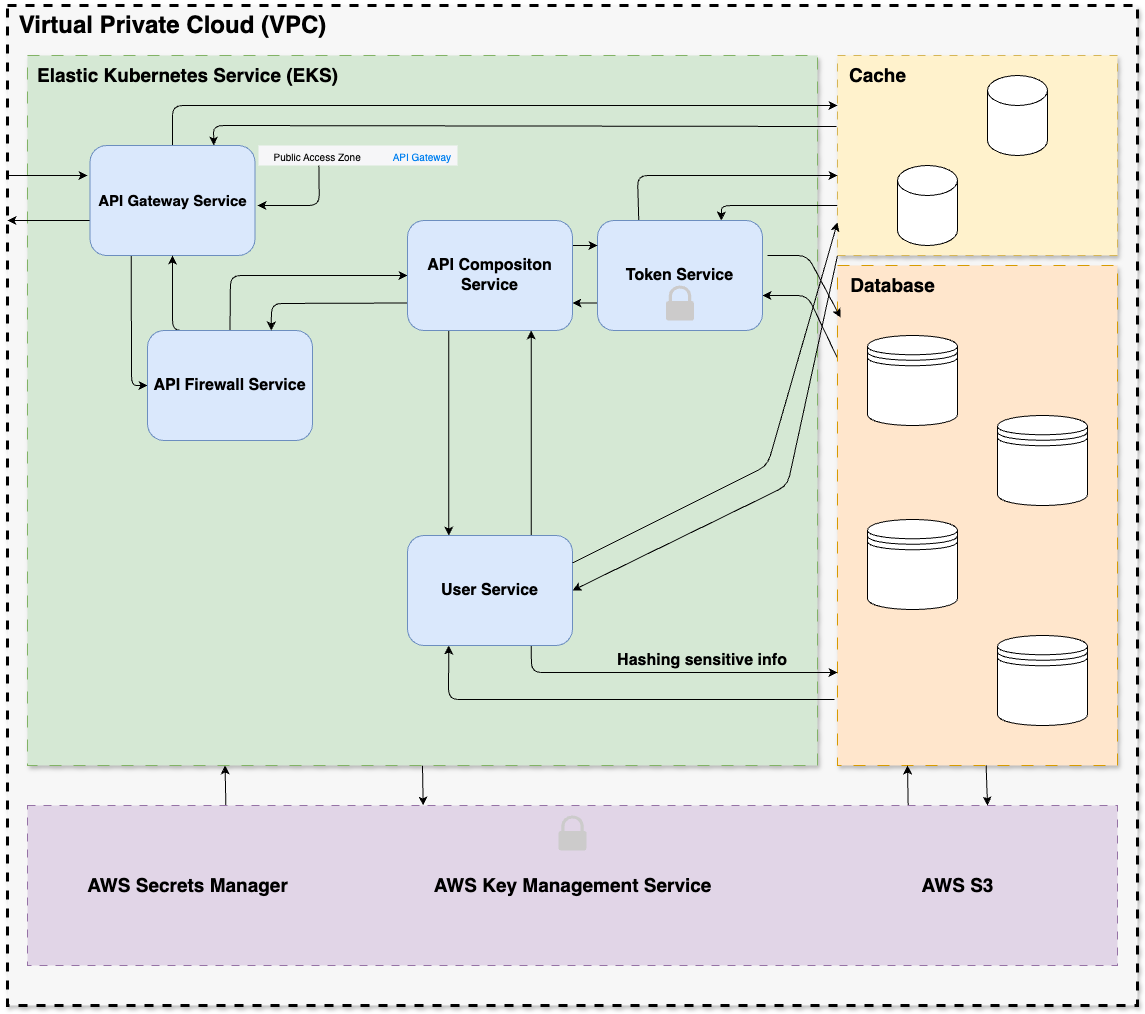

The diagram above was exported from draw.io. Its source (the exported page's mxGraphModel, read from the mxfile embedded in the PNG):
<mxGraphModel dx="1706" dy="827" grid="1" gridSize="10" guides="1" tooltips="1" connect="1" arrows="1" fold="1" page="1" pageScale="1" pageWidth="1169" pageHeight="827" math="0" shadow="1">
  <root>
    <mxCell id="0" />
    <mxCell id="1" parent="0" />
    <mxCell id="2" value="" style="rounded=0;whiteSpace=wrap;html=1;movable=0;resizable=0;rotatable=0;deletable=0;editable=0;locked=1;connectable=0;dashed=1;strokeWidth=3;shadow=1;fillStyle=auto;fillColor=#F7F7F7;" parent="1" vertex="1">
      <mxGeometry x="20" y="20" width="1130" height="1000" as="geometry" />
    </mxCell>
    <mxCell id="3" value="&lt;b&gt;&lt;font style=&quot;font-size: 24px;&quot;&gt;Virtual Private Cloud (VPC)&lt;/font&gt;&lt;/b&gt;" style="text;html=1;align=center;verticalAlign=middle;resizable=1;points=[];autosize=1;strokeColor=none;fillColor=none;movable=1;rotatable=1;deletable=1;editable=1;locked=0;connectable=1;shadow=0;" vertex="1" parent="1">
      <mxGeometry x="20" y="20" width="330" height="40" as="geometry" />
    </mxCell>
    <mxCell id="53" style="edgeStyle=none;html=1;exitX=0.5;exitY=1;exitDx=0;exitDy=0;entryX=0.363;entryY=0;entryDx=0;entryDy=0;entryPerimeter=0;movable=0;resizable=0;rotatable=0;deletable=0;editable=0;locked=1;connectable=0;" edge="1" parent="1" source="4" target="48">
      <mxGeometry relative="1" as="geometry" />
    </mxCell>
    <mxCell id="4" value="" style="rounded=0;whiteSpace=wrap;html=1;dashed=1;dashPattern=12 12;strokeWidth=1;fillColor=#d5e8d4;strokeColor=#82b366;movable=0;resizable=0;rotatable=0;deletable=0;editable=0;locked=1;connectable=0;shadow=1;" vertex="1" parent="1">
      <mxGeometry x="40" y="70" width="790" height="710" as="geometry" />
    </mxCell>
    <mxCell id="42" style="edgeStyle=none;html=1;exitX=0.004;exitY=0.15;exitDx=0;exitDy=0;entryX=1;entryY=0.5;entryDx=0;entryDy=0;exitPerimeter=0;movable=0;resizable=0;rotatable=0;deletable=0;editable=0;locked=1;connectable=0;" edge="1" parent="1">
      <mxGeometry relative="1" as="geometry">
        <mxPoint x="851.1199999999999" y="375" as="sourcePoint" />
        <mxPoint x="775" y="310" as="targetPoint" />
        <Array as="points">
          <mxPoint x="820" y="310" />
        </Array>
      </mxGeometry>
    </mxCell>
    <mxCell id="46" style="edgeStyle=none;html=1;entryX=0.25;entryY=1;entryDx=0;entryDy=0;exitX=-0.011;exitY=0.868;exitDx=0;exitDy=0;exitPerimeter=0;movable=0;resizable=0;rotatable=0;deletable=0;editable=0;locked=1;connectable=0;" edge="1" parent="1" source="5" target="19">
      <mxGeometry relative="1" as="geometry">
        <Array as="points">
          <mxPoint x="461" y="714" />
        </Array>
      </mxGeometry>
    </mxCell>
    <mxCell id="5" value="" style="rounded=0;whiteSpace=wrap;html=1;dashed=1;dashPattern=12 12;strokeWidth=1;fillColor=#ffe6cc;strokeColor=#d79b00;movable=0;resizable=0;rotatable=0;deletable=0;editable=0;locked=1;connectable=0;shadow=1;" vertex="1" parent="1">
      <mxGeometry x="850" y="280" width="280" height="500" as="geometry" />
    </mxCell>
    <mxCell id="6" value="&lt;span style=&quot;font-size: 19px;&quot;&gt;&lt;b&gt;Elastic Kubernetes Service (EKS)&lt;/b&gt;&lt;/span&gt;" style="text;html=1;align=center;verticalAlign=middle;resizable=0;points=[];autosize=1;strokeColor=none;fillColor=none;movable=0;rotatable=0;deletable=0;editable=0;locked=1;connectable=0;" vertex="1" parent="1">
      <mxGeometry x="40" y="70" width="320" height="40" as="geometry" />
    </mxCell>
    <mxCell id="7" value="&lt;font style=&quot;font-size: 19px;&quot;&gt;&lt;b&gt;Database&lt;/b&gt;&lt;/font&gt;" style="text;html=1;align=center;verticalAlign=middle;resizable=0;points=[];autosize=1;strokeColor=none;fillColor=none;movable=0;rotatable=0;deletable=0;editable=0;locked=1;connectable=0;" vertex="1" parent="1">
      <mxGeometry x="850" y="280" width="110" height="40" as="geometry" />
    </mxCell>
    <mxCell id="40" style="edgeStyle=none;html=1;exitX=0;exitY=0.75;exitDx=0;exitDy=0;entryX=0.75;entryY=0;entryDx=0;entryDy=0;movable=0;resizable=0;rotatable=0;deletable=0;editable=0;locked=1;connectable=0;" edge="1" parent="1" source="8" target="18">
      <mxGeometry relative="1" as="geometry">
        <Array as="points">
          <mxPoint x="734" y="220" />
        </Array>
      </mxGeometry>
    </mxCell>
    <mxCell id="44" style="edgeStyle=none;html=1;exitX=0;exitY=1;exitDx=0;exitDy=0;entryX=1;entryY=0.5;entryDx=0;entryDy=0;movable=0;resizable=0;rotatable=0;deletable=0;editable=0;locked=1;connectable=0;" edge="1" parent="1" source="8" target="19">
      <mxGeometry relative="1" as="geometry">
        <Array as="points">
          <mxPoint x="800" y="500" />
        </Array>
      </mxGeometry>
    </mxCell>
    <mxCell id="47" style="edgeStyle=none;html=1;exitX=-0.004;exitY=0.355;exitDx=0;exitDy=0;entryX=0.75;entryY=0;entryDx=0;entryDy=0;exitPerimeter=0;movable=0;resizable=0;rotatable=0;deletable=0;editable=0;locked=1;connectable=0;" edge="1" parent="1" source="8" target="17">
      <mxGeometry relative="1" as="geometry">
        <Array as="points">
          <mxPoint x="226" y="140" />
        </Array>
      </mxGeometry>
    </mxCell>
    <mxCell id="8" value="" style="rounded=0;whiteSpace=wrap;html=1;dashed=1;strokeWidth=1;dashPattern=8 8;fillColor=#fff2cc;strokeColor=#d6b656;movable=0;resizable=0;rotatable=0;deletable=0;editable=0;locked=1;connectable=0;shadow=1;" vertex="1" parent="1">
      <mxGeometry x="850" y="70" width="280" height="200" as="geometry" />
    </mxCell>
    <mxCell id="9" value="&lt;b&gt;&lt;font style=&quot;font-size: 19px;&quot;&gt;Cache&lt;/font&gt;&lt;/b&gt;" style="text;html=1;align=center;verticalAlign=middle;resizable=0;points=[];autosize=1;strokeColor=none;fillColor=none;movable=0;rotatable=0;deletable=0;editable=0;locked=1;connectable=0;" vertex="1" parent="1">
      <mxGeometry x="850" y="70" width="80" height="40" as="geometry" />
    </mxCell>
    <mxCell id="10" value="" style="shape=datastore;whiteSpace=wrap;html=1;movable=0;resizable=0;rotatable=0;deletable=0;editable=0;locked=1;connectable=0;" vertex="1" parent="1">
      <mxGeometry x="880" y="350" width="90" height="90" as="geometry" />
    </mxCell>
    <mxCell id="11" value="" style="shape=datastore;whiteSpace=wrap;html=1;movable=0;resizable=0;rotatable=0;deletable=0;editable=0;locked=1;connectable=0;" vertex="1" parent="1">
      <mxGeometry x="1010" y="430" width="90" height="90" as="geometry" />
    </mxCell>
    <mxCell id="12" value="" style="shape=datastore;whiteSpace=wrap;html=1;movable=0;resizable=0;rotatable=0;deletable=0;editable=0;locked=1;connectable=0;" vertex="1" parent="1">
      <mxGeometry x="880" y="534" width="90" height="90" as="geometry" />
    </mxCell>
    <mxCell id="13" value="" style="shape=datastore;whiteSpace=wrap;html=1;movable=0;resizable=0;rotatable=0;deletable=0;editable=0;locked=1;connectable=0;" vertex="1" parent="1">
      <mxGeometry x="1010" y="650" width="90" height="90" as="geometry" />
    </mxCell>
    <mxCell id="14" value="" style="shape=cylinder3;whiteSpace=wrap;html=1;boundedLbl=1;backgroundOutline=1;size=15;movable=0;resizable=0;rotatable=0;deletable=0;editable=0;locked=1;connectable=0;" vertex="1" parent="1">
      <mxGeometry x="1000" y="90" width="60" height="80" as="geometry" />
    </mxCell>
    <mxCell id="15" value="" style="shape=cylinder3;whiteSpace=wrap;html=1;boundedLbl=1;backgroundOutline=1;size=15;movable=0;resizable=0;rotatable=0;deletable=0;editable=0;locked=1;connectable=0;" vertex="1" parent="1">
      <mxGeometry x="910" y="180" width="60" height="80" as="geometry" />
    </mxCell>
    <mxCell id="28" style="edgeStyle=none;html=1;exitX=0.25;exitY=1;exitDx=0;exitDy=0;entryX=0;entryY=0.5;entryDx=0;entryDy=0;movable=0;resizable=0;rotatable=0;deletable=0;editable=0;locked=1;connectable=0;" edge="1" parent="1" source="17" target="20">
      <mxGeometry relative="1" as="geometry">
        <mxPoint x="230" y="340" as="targetPoint" />
        <Array as="points">
          <mxPoint x="144" y="400" />
        </Array>
      </mxGeometry>
    </mxCell>
    <mxCell id="33" style="edgeStyle=none;html=1;exitX=0.5;exitY=0;exitDx=0;exitDy=0;entryX=0;entryY=0.25;entryDx=0;entryDy=0;movable=0;resizable=0;rotatable=0;deletable=0;editable=0;locked=1;connectable=0;" edge="1" parent="1" source="17" target="8">
      <mxGeometry relative="1" as="geometry">
        <Array as="points">
          <mxPoint x="185" y="120" />
        </Array>
      </mxGeometry>
    </mxCell>
    <mxCell id="36" style="edgeStyle=none;html=1;movable=0;resizable=0;rotatable=0;deletable=0;editable=0;locked=1;connectable=0;" edge="1" parent="1">
      <mxGeometry relative="1" as="geometry">
        <mxPoint x="20" y="235" as="targetPoint" />
        <mxPoint x="102.5" y="235" as="sourcePoint" />
      </mxGeometry>
    </mxCell>
    <mxCell id="17" value="&lt;b&gt;&lt;font style=&quot;font-size: 15px;&quot;&gt;API Gateway Service&lt;/font&gt;&lt;/b&gt;" style="rounded=1;whiteSpace=wrap;html=1;fillColor=#dae8fc;strokeColor=#6c8ebf;movable=0;resizable=0;rotatable=0;deletable=0;editable=0;locked=1;connectable=0;" vertex="1" parent="1">
      <mxGeometry x="102.5" y="160" width="165" height="110" as="geometry" />
    </mxCell>
    <mxCell id="34" style="edgeStyle=none;html=1;entryX=1;entryY=0.75;entryDx=0;entryDy=0;exitX=0;exitY=0.75;exitDx=0;exitDy=0;movable=0;resizable=0;rotatable=0;deletable=0;editable=0;locked=1;connectable=0;" edge="1" parent="1" source="18" target="21">
      <mxGeometry relative="1" as="geometry">
        <mxPoint x="610" y="290" as="sourcePoint" />
      </mxGeometry>
    </mxCell>
    <mxCell id="39" style="edgeStyle=none;html=1;exitX=0.25;exitY=0;exitDx=0;exitDy=0;movable=0;resizable=0;rotatable=0;deletable=0;editable=0;locked=1;connectable=0;" edge="1" parent="1" source="18">
      <mxGeometry relative="1" as="geometry">
        <mxPoint x="850" y="190" as="targetPoint" />
        <Array as="points">
          <mxPoint x="650" y="190" />
        </Array>
      </mxGeometry>
    </mxCell>
    <mxCell id="18" value="&lt;b&gt;&lt;font style=&quot;font-size: 16px;&quot;&gt;Token Service&lt;/font&gt;&lt;/b&gt;" style="rounded=1;whiteSpace=wrap;html=1;fillColor=#dae8fc;strokeColor=#6c8ebf;movable=0;resizable=0;rotatable=0;deletable=0;editable=0;locked=1;connectable=0;" vertex="1" parent="1">
      <mxGeometry x="610" y="235" width="165" height="110" as="geometry" />
    </mxCell>
    <mxCell id="38" style="edgeStyle=none;html=1;exitX=0.75;exitY=0;exitDx=0;exitDy=0;entryX=0.75;entryY=1;entryDx=0;entryDy=0;movable=0;resizable=0;rotatable=0;deletable=0;editable=0;locked=1;connectable=0;" edge="1" parent="1" source="19" target="21">
      <mxGeometry relative="1" as="geometry" />
    </mxCell>
    <mxCell id="45" style="edgeStyle=none;html=1;exitX=0.75;exitY=1;exitDx=0;exitDy=0;entryX=0;entryY=0.814;entryDx=0;entryDy=0;entryPerimeter=0;movable=0;resizable=0;rotatable=0;deletable=0;editable=0;locked=1;connectable=0;" edge="1" parent="1" source="19" target="5">
      <mxGeometry relative="1" as="geometry">
        <mxPoint x="850" y="650" as="targetPoint" />
        <Array as="points">
          <mxPoint x="544" y="687" />
        </Array>
      </mxGeometry>
    </mxCell>
    <mxCell id="19" value="&lt;b&gt;&lt;font style=&quot;font-size: 16px;&quot;&gt;User Service&lt;/font&gt;&lt;/b&gt;" style="rounded=1;whiteSpace=wrap;html=1;fillColor=#dae8fc;strokeColor=#6c8ebf;movable=0;resizable=0;rotatable=0;deletable=0;editable=0;locked=1;connectable=0;" vertex="1" parent="1">
      <mxGeometry x="420" y="550" width="165" height="110" as="geometry" />
    </mxCell>
    <mxCell id="30" style="edgeStyle=none;html=1;entryX=0;entryY=0.5;entryDx=0;entryDy=0;exitX=0.5;exitY=0;exitDx=0;exitDy=0;movable=0;resizable=0;rotatable=0;deletable=0;editable=0;locked=1;connectable=0;" edge="1" parent="1" source="20" target="21">
      <mxGeometry relative="1" as="geometry">
        <Array as="points">
          <mxPoint x="243" y="290" />
        </Array>
      </mxGeometry>
    </mxCell>
    <mxCell id="37" style="edgeStyle=none;html=1;exitX=0.25;exitY=0;exitDx=0;exitDy=0;entryX=0.5;entryY=1;entryDx=0;entryDy=0;movable=0;resizable=0;rotatable=0;deletable=0;editable=0;locked=1;connectable=0;" edge="1" parent="1" source="20" target="17">
      <mxGeometry relative="1" as="geometry">
        <Array as="points">
          <mxPoint x="185" y="345" />
        </Array>
      </mxGeometry>
    </mxCell>
    <mxCell id="20" value="&lt;font style=&quot;font-size: 16px;&quot;&gt;&lt;b&gt;API Firewall Service&lt;/b&gt;&lt;/font&gt;" style="rounded=1;whiteSpace=wrap;html=1;fillColor=#dae8fc;strokeColor=#6c8ebf;movable=0;resizable=0;rotatable=0;deletable=0;editable=0;locked=1;connectable=0;" vertex="1" parent="1">
      <mxGeometry x="160" y="345" width="165" height="110" as="geometry" />
    </mxCell>
    <mxCell id="31" style="edgeStyle=none;html=1;exitX=0.25;exitY=1;exitDx=0;exitDy=0;entryX=0.25;entryY=0;entryDx=0;entryDy=0;movable=0;resizable=0;rotatable=0;deletable=0;editable=0;locked=1;connectable=0;" edge="1" parent="1" source="21" target="19">
      <mxGeometry relative="1" as="geometry">
        <mxPoint x="460" y="550" as="targetPoint" />
      </mxGeometry>
    </mxCell>
    <mxCell id="32" style="edgeStyle=none;html=1;exitX=1;exitY=0.5;exitDx=0;exitDy=0;entryX=0;entryY=0.5;entryDx=0;entryDy=0;movable=0;resizable=0;rotatable=0;deletable=0;editable=0;locked=1;connectable=0;" edge="1" parent="1">
      <mxGeometry relative="1" as="geometry">
        <mxPoint x="610" y="260" as="targetPoint" />
        <mxPoint x="584.9999999999999" y="260" as="sourcePoint" />
        <Array as="points" />
      </mxGeometry>
    </mxCell>
    <mxCell id="35" style="edgeStyle=none;html=1;exitX=0;exitY=0.75;exitDx=0;exitDy=0;entryX=0.75;entryY=0;entryDx=0;entryDy=0;movable=0;resizable=0;rotatable=0;deletable=0;editable=0;locked=1;connectable=0;" edge="1" parent="1" source="21" target="20">
      <mxGeometry relative="1" as="geometry">
        <Array as="points">
          <mxPoint x="284" y="318" />
        </Array>
      </mxGeometry>
    </mxCell>
    <mxCell id="21" value="&lt;font style=&quot;font-size: 16px;&quot;&gt;&lt;b&gt;API Compositon Service&lt;/b&gt;&lt;/font&gt;" style="rounded=1;whiteSpace=wrap;html=1;fillColor=#dae8fc;strokeColor=#6c8ebf;movable=0;resizable=0;rotatable=0;deletable=0;editable=0;locked=1;connectable=0;" vertex="1" parent="1">
      <mxGeometry x="420" y="235" width="165" height="110" as="geometry" />
    </mxCell>
    <mxCell id="29" value="" style="endArrow=classic;html=1;movable=0;resizable=0;rotatable=0;deletable=0;editable=0;locked=1;connectable=0;" edge="1" parent="1">
      <mxGeometry width="50" height="50" relative="1" as="geometry">
        <mxPoint x="20" y="190" as="sourcePoint" />
        <mxPoint x="100" y="190" as="targetPoint" />
      </mxGeometry>
    </mxCell>
    <mxCell id="41" style="edgeStyle=none;html=1;entryX=0.011;entryY=0.104;entryDx=0;entryDy=0;entryPerimeter=0;movable=0;resizable=0;rotatable=0;deletable=0;editable=0;locked=1;connectable=0;" edge="1" parent="1" target="5">
      <mxGeometry relative="1" as="geometry">
        <mxPoint x="780" y="270" as="sourcePoint" />
        <Array as="points">
          <mxPoint x="820" y="270" />
        </Array>
      </mxGeometry>
    </mxCell>
    <mxCell id="43" style="edgeStyle=none;html=1;exitX=1;exitY=0.25;exitDx=0;exitDy=0;entryX=0;entryY=0.835;entryDx=0;entryDy=0;entryPerimeter=0;movable=0;resizable=0;rotatable=0;deletable=0;editable=0;locked=1;connectable=0;" edge="1" parent="1" source="19" target="8">
      <mxGeometry relative="1" as="geometry">
        <Array as="points">
          <mxPoint x="780" y="480" />
        </Array>
      </mxGeometry>
    </mxCell>
    <mxCell id="52" style="edgeStyle=none;html=1;entryX=0.25;entryY=1;entryDx=0;entryDy=0;exitX=0.182;exitY=0.013;exitDx=0;exitDy=0;exitPerimeter=0;movable=0;resizable=0;rotatable=0;deletable=0;editable=0;locked=1;connectable=0;" edge="1" parent="1" source="48" target="4">
      <mxGeometry relative="1" as="geometry">
        <mxPoint x="230" y="780" as="targetPoint" />
        <Array as="points">
          <mxPoint x="238" y="800" />
        </Array>
      </mxGeometry>
    </mxCell>
    <mxCell id="54" style="edgeStyle=none;html=1;exitX=0.808;exitY=0.019;exitDx=0;exitDy=0;exitPerimeter=0;movable=0;resizable=0;rotatable=0;deletable=0;editable=0;locked=1;connectable=0;" edge="1" parent="1" source="48">
      <mxGeometry relative="1" as="geometry">
        <mxPoint x="920" y="780" as="targetPoint" />
      </mxGeometry>
    </mxCell>
    <mxCell id="48" value="" style="whiteSpace=wrap;html=1;dashed=1;strokeWidth=1;dashPattern=8 8;fillColor=#e1d5e7;strokeColor=#9673a6;movable=0;resizable=0;rotatable=0;deletable=0;editable=0;locked=1;connectable=0;" vertex="1" parent="1">
      <mxGeometry x="40" y="820" width="1090" height="160" as="geometry" />
    </mxCell>
    <mxCell id="49" value="&lt;font style=&quot;font-size: 19px;&quot;&gt;&lt;b&gt;AWS Secrets Manager&lt;/b&gt;&lt;/font&gt;" style="text;html=1;align=center;verticalAlign=middle;resizable=0;points=[];autosize=1;strokeColor=none;fillColor=none;movable=0;rotatable=0;deletable=0;editable=0;locked=1;connectable=0;" vertex="1" parent="1">
      <mxGeometry x="90" y="880" width="220" height="40" as="geometry" />
    </mxCell>
    <mxCell id="50" value="&lt;font style=&quot;font-size: 19px;&quot;&gt;&lt;b&gt;AWS Key Management Service&lt;/b&gt;&lt;/font&gt;" style="text;html=1;align=center;verticalAlign=middle;resizable=0;points=[];autosize=1;strokeColor=none;fillColor=none;movable=0;rotatable=0;deletable=0;editable=0;locked=1;connectable=0;" vertex="1" parent="1">
      <mxGeometry x="435" y="880" width="300" height="40" as="geometry" />
    </mxCell>
    <mxCell id="51" value="&lt;b&gt;&lt;font style=&quot;font-size: 19px;&quot;&gt;AWS S3&lt;/font&gt;&lt;/b&gt;" style="text;html=1;align=center;verticalAlign=middle;resizable=0;points=[];autosize=1;strokeColor=none;fillColor=none;movable=0;rotatable=0;deletable=0;editable=0;locked=1;connectable=0;" vertex="1" parent="1">
      <mxGeometry x="920" y="880" width="100" height="40" as="geometry" />
    </mxCell>
    <mxCell id="55" style="edgeStyle=none;html=1;movable=0;resizable=0;rotatable=0;deletable=0;editable=0;locked=1;connectable=0;" edge="1" parent="1" source="5">
      <mxGeometry relative="1" as="geometry">
        <mxPoint x="1000" y="820" as="targetPoint" />
      </mxGeometry>
    </mxCell>
    <mxCell id="56" value="" style="shape=rect;fillColor=#F6F6F8;strokeColor=none;movable=0;resizable=0;rotatable=0;deletable=0;editable=0;locked=1;connectable=0;" vertex="1" parent="1">
      <mxGeometry x="271" y="160" width="199" height="20" as="geometry" />
    </mxCell>
    <mxCell id="60" style="edgeStyle=none;html=1;" edge="1" parent="56" source="57">
      <mxGeometry relative="1" as="geometry">
        <mxPoint x="-1.1055555555555556" y="60" as="targetPoint" />
        <Array as="points">
          <mxPoint x="60.80555555555556" y="60" />
        </Array>
      </mxGeometry>
    </mxCell>
    <mxCell id="57" value="Public Access Zone&amp;nbsp;" style="text;fontSize=10;verticalAlign=middle;align=center;spacingTop=2;whiteSpace=wrap;html=1;" vertex="1" parent="56">
      <mxGeometry width="120.50555555555556" height="20" as="geometry" />
    </mxCell>
    <mxCell id="58" value="API Gateway" style="text;fontColor=#0080f0;fontSize=10;verticalAlign=middle;align=right;spacingTop=2;spacingRight=4;whiteSpace=wrap;html=1;" vertex="1" parent="56">
      <mxGeometry x="128" width="71" height="20" as="geometry" />
    </mxCell>
    <mxCell id="61" value="" style="sketch=0;pointerEvents=1;shadow=0;dashed=0;html=1;strokeColor=none;labelPosition=center;verticalLabelPosition=bottom;verticalAlign=top;outlineConnect=0;align=center;shape=mxgraph.office.security.lock_protected;fillColor=#CCCBCB;movable=0;resizable=0;rotatable=0;deletable=0;editable=0;locked=1;connectable=0;" vertex="1" parent="1">
      <mxGeometry x="678.5" y="300" width="28" height="35" as="geometry" />
    </mxCell>
    <mxCell id="63" value="&lt;b&gt;&lt;font style=&quot;font-size: 16px;&quot;&gt;Hashing sensitive info&lt;/font&gt;&lt;/b&gt;" style="text;html=1;align=center;verticalAlign=middle;whiteSpace=wrap;rounded=0;" vertex="1" parent="1">
      <mxGeometry x="620" y="660" width="190" height="30" as="geometry" />
    </mxCell>
    <mxCell id="64" value="" style="sketch=0;pointerEvents=1;shadow=0;dashed=0;html=1;strokeColor=none;labelPosition=center;verticalLabelPosition=bottom;verticalAlign=top;outlineConnect=0;align=center;shape=mxgraph.office.security.lock_protected;fillColor=#CCCBCB;movable=0;resizable=0;rotatable=0;deletable=0;editable=0;locked=1;connectable=0;" vertex="1" parent="1">
      <mxGeometry x="571" y="830" width="28" height="35" as="geometry" />
    </mxCell>
  </root>
</mxGraphModel>